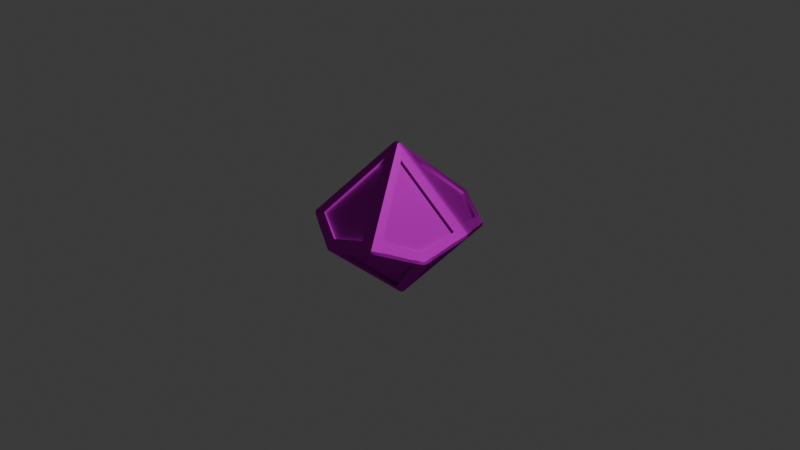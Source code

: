 # Source: D10.blend  (saved by Blender 4.2.66; exported with 4.5.12 LTS)
import bpy
from mathutils import Matrix  # noqa: F401  (used for matrix-valued properties, if any)

bpy.ops.wm.read_factory_settings(use_empty=True)
scene = bpy.context.scene
scene.name = 'Scene'

# ---- collections
col_collection = bpy.data.collections.new('Collection'); scene.collection.children.link(col_collection)

# ---- images (referenced by path relative to the original .blend; pixels are not part of the script)
import os
ASSET_DIR = os.environ.get("B2B_ASSET_DIR", "")  # directory of the original .blend (textures are referenced by path, not embedded)
HERE = os.path.dirname(os.path.abspath(__file__))  # packed textures are extracted next to this script under _unpacked/

def load_image(name, relpath, width, height, colorspace="sRGB"):
    """Load a texture the original file referenced (path relative to the .blend, or extracted next to this script)."""
    p = next((c for c in (os.path.join(HERE, relpath), os.path.join(ASSET_DIR, relpath)) if relpath and os.path.exists(c)), "")
    if p:
        img = bpy.data.images.load(p, check_existing=True)
        img.name = name
    else:  # same state as the original file: an image datablock whose file is absent (Cycles renders it pink)
        img = bpy.data.images.new(name, width, height)
        img.source = "FILE"
        img.filepath = "//" + (relpath or name)
    img.colorspace_settings.name = colorspace
    return img
img_d10_normal_opengl_png = load_image('d10_Normal_OpenGL.png', 'd10_Normal_OpenGL.png', 1024, 1024, 'sRGB')
img_d10_base_color_png = load_image('d10_Base_color.png', 'd10_Base_color.png', 1024, 1024, 'sRGB')

# ---- materials (node trees are filled in below, after node groups)
mat_material_001 = bpy.data.materials.new('Material.001')

# ---- material node trees
mat_material_001.use_nodes = True; mat_material_001.node_tree.nodes.clear()
_N = mat_material_001.node_tree.nodes; _L = mat_material_001.node_tree.links
n0 = _N.new('ShaderNodeBsdfPrincipled'); n0.name = 'Principled BSDF'; n0.location = (10, 300)
n0.inputs[13].default_value = 0.0
n1 = _N.new('ShaderNodeOutputMaterial'); n1.name = 'Material Output'; n1.location = (300, 300)
n2 = _N.new('ShaderNodeNormalMap'); n2.name = 'Normal Map'; n2.location = (-292, 80)
n3 = _N.new('ShaderNodeTexImage'); n3.name = 'Image Texture.001'; n3.location = (-632, 49)
n3.image = img_d10_normal_opengl_png
n4 = _N.new('ShaderNodeTexImage'); n4.name = 'Image Texture'; n4.location = (-600, 431)
n4.image = img_d10_base_color_png
_L.new(n0.outputs[0], n1.inputs[0])
_L.new(n3.outputs[0], n2.inputs[1])
_L.new(n2.outputs[0], n0.inputs[5])
_L.new(n4.outputs[0], n0.inputs[0])
n1.is_active_output = True

# ---- world
world_world = bpy.data.worlds.new('World'); scene.world = world_world
world_world.use_nodes = True; world_world.node_tree.nodes.clear()
_N = world_world.node_tree.nodes; _L = world_world.node_tree.links
n0 = _N.new('ShaderNodeOutputWorld'); n0.name = 'World Output'; n0.location = (300, 300)
n1 = _N.new('ShaderNodeBackground'); n1.name = 'Background'; n1.location = (10, 300)
n1.inputs[0].default_value = (0.05088, 0.05088, 0.05088, 1.0)
_L.new(n1.outputs[0], n0.inputs[0])
n0.is_active_output = True
world_world.color = (0.05088, 0.05088, 0.05088)
world_world.sun_shadow_jitter_overblur = 0.0

# ---- cameras
cam_camera = bpy.data.cameras.new('Camera')
cam_camera.clip_end = 100.0
cam_camera.ortho_scale = 7.314

# ---- lights
light_light = bpy.data.lights.new('Light', 'POINT')
light_light.energy = 1000.0
light_light.shadow_soft_size = 0.1

# ---- meshes
me_mesh_005 = bpy.data.meshes.new('Mesh.005')
me_mesh_005.from_pydata([(0.2164, 0.4941, 0.5407), (-0.2178, 0.6695, -0.191), (-0.4711, 0.287, 0.5304), (-0.1127, 0.3457, 0.6799), (-0.7195, -0.1852, -0.1749), (-0.3343, 0.5848, -0.2799), (-0.6067, 0.188, 0.4266), (-0.7362, -0.1074, 0.2037), (-0.2617, 0.5305, -0.4228), (-0.02478, -0.2479, -0.7216), (-0.3492, -0.3925, -0.5644), (-0.6341, -0.2483, -0.342), (-0.1007, 0.5828, -0.4228), (0.6579, 0.1729, -0.3446), (0.5125, -0.1124, -0.5644), (0.1648, -0.1874, -0.7193), (0.6912, 0.2723, -0.1747), (-0.07324, 0.6675, -0.2789), (0.3847, 0.4918, 0.4359), (0.6597, 0.3406, 0.2063), (0.2619, -0.5371, 0.4243), (0.01537, 0.2412, 0.7254), (0.3536, 0.3907, 0.5644), (0.6478, 0.252, 0.3393), (0.3328, -0.5887, 0.2823), (0.722, 0.1947, 0.1841), (0.7363, 0.1113, -0.2061), (0.6033, -0.1782, -0.448), (0.1154, -0.3423, -0.6825), (0.4787, -0.2683, -0.5448), (0.218, -0.6721, 0.1946), (-0.2263, -0.4997, -0.5334), (0.07601, -0.6722, 0.2823), (-0.6911, -0.2739, 0.1863), (-0.6593, -0.3442, -0.2044), (-0.3772, -0.4992, -0.4399), (0.103, -0.5882, 0.4241), (-0.662, -0.1797, 0.3374), (-0.5159, 0.1208, 0.56), (-0.1569, 0.188, 0.7251), (0.6456, 0.3132, 0.2091), (0.6771, 0.2448, -0.1719), (-0.08733, 0.64, -0.2761), (0.3706, 0.4643, 0.4387), (0.2092, -0.6447, 0.206), (-0.2351, -0.4722, -0.522), (0.1065, -0.3149, -0.6711), (0.4699, -0.2408, -0.5334), (-0.1042, 0.3181, 0.6687), (0.2249, 0.4665, 0.5294), (-0.2094, 0.6419, -0.2022), (-0.4626, 0.2594, 0.5191), (-0.3067, 0.5712, -0.2766), (-0.5791, 0.1744, 0.4299), (-0.6919, -0.1989, -0.1716), (-0.7086, -0.1211, 0.207), (-0.2455, 0.525, -0.3969), (-0.618, -0.2537, -0.3161), (-0.008662, -0.2534, -0.6957), (-0.333, -0.398, -0.5385), (0.5028, -0.1263, -0.5384), (0.6482, 0.1591, -0.3186), (0.1552, -0.2012, -0.6933), (-0.1104, 0.569, -0.3968), (0.2459, -0.5316, 0.3983), (-0.0005794, 0.2467, 0.6994), (0.6319, 0.2575, 0.3134), (0.3376, 0.3962, 0.5384), (0.3053, -0.5749, 0.2794), (0.6945, 0.2085, 0.1812), (0.5757, -0.1643, -0.451), (0.7087, 0.1251, -0.2091), (-0.6452, -0.3167, -0.2072), (-0.677, -0.2464, 0.1834), (-0.3631, -0.4718, -0.4428), (0.09011, -0.6447, 0.2795), (-0.506, 0.1345, 0.5341), (-0.1469, 0.2017, 0.6992), (-0.6521, -0.166, 0.3114), (0.1129, -0.5746, 0.3981), (0.1036, -0.32, -0.7767), (0.07702, -0.297, -0.7869), (0.1116, -0.2857, -0.7869), (0.05076, -0.2155, -0.7553), (0.08481, -0.2046, -0.7549), (-0.247, 0.7013, -0.399), (-0.2622, 0.713, -0.3688), (-0.2379, 0.7305, -0.3498), (-0.2073, 0.7303, -0.3687), (-0.213, 0.7123, -0.399), (-0.1305, 0.669, -0.3893), (-0.1247, 0.6869, -0.3589), (-0.7415, -0.32, -0.2543), (-0.7542, -0.2857, -0.2518), (-0.7388, -0.297, -0.2827), (-0.714, -0.2042, -0.2615), (-0.6986, -0.2156, -0.2917), (-0.1895, 0.7121, -0.2719), (-0.159, 0.7118, -0.2906), (-0.5884, 0.1985, 0.5811), (-0.5806, 0.233, 0.5725), (-0.6056, 0.2149, 0.5534), (-0.5524, 0.2736, 0.4965), (-0.577, 0.2557, 0.4777), (0.5989, -0.1974, -0.5621), (0.5734, -0.2158, -0.581), (0.5806, -0.1803, -0.5889), (0.5748, -0.2345, -0.4959), (0.5503, -0.2522, -0.515), (0.2627, -0.7161, 0.3706), (0.2475, -0.7051, 0.401), (0.2135, -0.7161, 0.401), (0.2077, -0.734, 0.3706), (0.2381, -0.734, 0.3518), (0.19, -0.7155, 0.274), (0.1596, -0.7155, 0.2928), (-0.4972, 0.2139, 0.6204), (-0.4981, 0.2476, 0.6084), (0.1255, -0.6908, 0.3609), (0.1313, -0.6728, 0.3913), (0.7392, 0.2935, 0.2846), (0.7545, 0.2817, 0.2534), (0.742, 0.3165, 0.2562), (0.7045, 0.2227, 0.2927), (0.7192, 0.2114, 0.2621), (0.2204, -0.6218, 0.4334), (0.1864, -0.6328, 0.4334), (-0.1115, 0.2836, 0.7886), (-0.07634, 0.2939, 0.7887), (-0.1032, 0.3177, 0.7792), (-0.02839, 0.3505, 0.7452), (-0.009509, 0.3233, 0.7589), (0.7472, 0.2993, 0.1694), (0.7598, 0.2664, 0.1758), (0.5004, -0.1976, -0.6226), (0.5024, -0.2316, -0.6119), (-0.3382, -0.5119, -0.5812), (-0.3691, -0.5119, -0.5615), (-0.3643, -0.4874, -0.5889), (-0.4279, -0.454, -0.5369), (-0.4261, -0.4826, -0.5155), (-0.7716, -0.1964, 0.2842), (-0.7882, -0.1801, 0.2559), (-0.7774, -0.2155, 0.2532), (-0.7569, -0.1124, 0.3056), (-0.7443, -0.136, 0.3293), (0.3381, 0.5084, 0.5828), (0.3648, 0.4839, 0.5908), (0.3696, 0.5084, 0.5634), (0.4362, 0.4464, 0.5322), (0.4343, 0.4751, 0.5109), (-0.7478, -0.3004, -0.1568), (-0.7608, -0.2678, -0.1637), (0.01923, -0.357, -0.7386), (0.0003432, -0.3304, -0.7533), (0.7873, 0.1768, -0.2544), (0.7716, 0.1939, -0.2827), (0.7775, 0.212, -0.2518), (0.751, 0.1047, -0.3128), (0.7391, 0.129, -0.3363), (-0.2665, 0.6891, -0.2729), (-0.2911, 0.6712, -0.2917), (0.04674, 0.3432, 0.7327), (0.01222, 0.3662, 0.7321), (0.2139, 0.4567, 0.6342), (0.2513, 0.4394, 0.6432), (0.2803, 0.4467, 0.6286), (0.2622, 0.4756, 0.6178), (0.2918, 0.5266, 0.507), (0.3222, 0.5262, 0.4881), (-0.4465, 0.2582, 0.627), (-0.4661, 0.2234, 0.636), (-0.2436, 0.2564, 0.7295), (-0.2274, 0.2945, 0.7291), (-0.1842, 0.3038, 0.7433), (-0.1846, 0.2709, 0.7573), (-0.7623, -0.2528, -0.1115), (-0.7546, -0.2917, -0.1248), (-0.7647, -0.2464, 0.1132), (-0.7815, -0.2107, 0.1257), (-0.7823, -0.1975, 0.1694), (-0.7729, -0.2314, 0.176), (-0.3036, 0.6292, -0.3591), (-0.2882, 0.6179, -0.3893), (-0.7173, -0.08794, 0.3673), (-0.7425, -0.07988, 0.3354), (-0.6553, 0.1065, 0.4675), (-0.6389, 0.0978, 0.504), (-0.6227, 0.1227, 0.5245), (-0.6373, 0.1463, 0.502), (-0.04675, -0.346, -0.7311), (-0.011, -0.3684, -0.7308), (-0.2136, -0.4595, -0.6319), (-0.2508, -0.4423, -0.6412), (-0.2894, -0.454, -0.6225), (-0.2713, -0.4827, -0.6113), (-0.2198, 0.6178, -0.4316), (-0.1858, 0.6288, -0.4316), (-0.4702, -0.4595, -0.4733), (-0.4619, -0.4423, -0.5107), (-0.6331, -0.346, -0.3679), (-0.6487, -0.3686, -0.3362), (-0.6696, -0.3571, -0.3125), (-0.6741, -0.3302, -0.3357), (0.7152, 0.09231, -0.3685), (0.7411, 0.08347, -0.3364), (0.6503, -0.09566, -0.4735), (0.6332, -0.08644, -0.5106), (0.6126, -0.116, -0.5369), (0.6283, -0.1401, -0.5157), (0.6912, 0.2364, -0.292), (0.6972, 0.2542, -0.2616), (0.4425, -0.2467, -0.6323), (0.4621, -0.2108, -0.6413), (0.2403, -0.2528, -0.7305), (0.225, -0.2919, -0.7303), (0.1936, -0.3005, -0.7384), (0.1931, -0.2677, -0.7526), (0.7617, 0.2493, 0.1133), (0.7547, 0.2884, 0.127), (0.7643, 0.2434, -0.1115), (0.7813, 0.2074, -0.1255), (0.7808, 0.1964, -0.1568), (0.7721, 0.2304, -0.1637), (0.4706, 0.456, 0.4752), (0.4623, 0.4388, 0.5126), (0.6339, 0.3426, 0.3702), (0.6491, 0.3651, 0.3383), (0.6781, 0.3496, 0.3081), (0.6826, 0.3231, 0.3317), (-0.05047, 0.2121, 0.7568), (-0.08463, 0.2015, 0.7568), (0.2885, -0.6218, 0.3913), (0.3037, -0.6329, 0.3609), (0.2907, -0.6729, 0.2928), (0.2661, -0.6908, 0.274), (-0.2914, -0.5297, -0.505), (-0.3218, -0.5297, -0.4862), (-0.6967, -0.2578, 0.2633), (-0.691, -0.2392, 0.2933)], [], [(40, 41, 42, 43), (44, 45, 46, 47), (48, 49, 50, 51), (53, 52, 54, 55), (57, 56, 58, 59), (61, 60, 62, 63), (65, 64, 66, 67), (69, 68, 70, 71), (73, 72, 74, 75), (77, 76, 78, 79), (19, 16, 41, 40), (16, 17, 42, 41), (17, 18, 43, 42), (18, 19, 40, 43), (30, 31, 45, 44), (31, 28, 46, 45), (28, 29, 47, 46), (29, 30, 44, 47), (3, 0, 49, 48), (0, 1, 50, 49), (1, 2, 51, 50), (2, 3, 48, 51), (6, 5, 52, 53), (5, 4, 54, 52), (4, 7, 55, 54), (7, 6, 53, 55), (11, 8, 56, 57), (8, 9, 58, 56), (9, 10, 59, 58), (10, 11, 57, 59), (13, 14, 60, 61), (14, 15, 62, 60), (15, 12, 63, 62), (12, 13, 61, 63), (21, 20, 64, 65), (20, 23, 66, 64), (23, 22, 67, 66), (22, 21, 65, 67), (25, 24, 68, 69), (24, 27, 70, 68), (27, 26, 71, 70), (26, 25, 69, 71), (33, 34, 72, 73), (34, 35, 74, 72), (35, 32, 75, 74), (32, 33, 73, 75), (39, 38, 76, 77), (38, 37, 78, 76), (37, 36, 79, 78), (36, 39, 77, 79), (80, 82, 217, 216), (81, 80, 153, 154), (82, 81, 83, 84), (84, 83, 196, 197), (85, 89, 197, 196), (86, 85, 183, 182), (87, 86, 161, 160), (88, 87, 97, 98), (89, 88, 91, 90), (90, 91, 211, 210), (92, 94, 203, 202), (93, 92, 151, 152), (94, 93, 95, 96), (96, 95, 182, 183), (98, 97, 168, 169), (99, 101, 189, 188), (100, 99, 116, 117), (101, 100, 102, 103), (103, 102, 160, 161), (104, 106, 208, 209), (105, 104, 107, 108), (106, 105, 135, 134), (108, 107, 234, 235), (109, 113, 235, 234), (110, 109, 233, 232), (111, 110, 125, 126), (112, 111, 119, 118), (113, 112, 115, 114), (114, 115, 237, 236), (117, 116, 171, 170), (118, 119, 239, 238), (120, 122, 228, 229), (121, 120, 123, 124), (122, 121, 133, 132), (124, 123, 232, 233), (126, 125, 230, 231), (127, 129, 174, 175), (128, 127, 231, 230), (129, 128, 131, 130), (130, 131, 162, 163), (132, 133, 218, 219), (134, 135, 212, 213), (136, 138, 194, 195), (137, 136, 236, 237), (138, 137, 140, 139), (139, 140, 198, 199), (141, 143, 238, 239), (142, 141, 145, 144), (143, 142, 180, 181), (144, 145, 184, 185), (146, 148, 169, 168), (147, 146, 167, 166), (148, 147, 149, 150), (150, 149, 225, 224), (152, 151, 177, 176), (154, 153, 191, 190), (155, 157, 223, 222), (156, 155, 158, 159), (157, 156, 210, 211), (159, 158, 205, 204), (163, 162, 165, 164), (164, 165, 166, 167), (170, 171, 172, 173), (173, 172, 175, 174), (176, 177, 178, 179), (179, 178, 181, 180), (185, 184, 187, 186), (186, 187, 188, 189), (190, 191, 192, 193), (193, 192, 195, 194), (199, 198, 201, 200), (200, 201, 202, 203), (204, 205, 206, 207), (207, 206, 209, 208), (213, 212, 215, 214), (214, 215, 216, 217), (219, 218, 221, 220), (220, 221, 222, 223), (224, 225, 226, 227), (227, 226, 229, 228), (12, 15, 84, 197), (183, 8, 11, 96), (103, 6, 189, 101), (32, 35, 237, 115), (124, 25, 133, 121), (36, 37, 239, 119), (125, 20, 21, 230), (173, 3, 2, 117, 170), (97, 1, 0, 168), (87, 160, 1, 97), (2, 1, 160, 102), (117, 2, 102, 100), (163, 3, 173, 174, 129, 130), (167, 0, 3, 163, 164), (168, 0, 167, 146), (86, 182, 5, 161), (161, 5, 6, 103), (4, 95, 93, 152), (7, 4, 152, 176, 179), (185, 7, 179, 180, 142, 144), (189, 6, 7, 185, 186), (5, 182, 95, 4), (196, 8, 183, 85), (96, 11, 203, 94), (81, 154, 9, 83), (10, 9, 154, 190, 193), (199, 10, 193, 194, 138, 139), (203, 11, 10, 199, 200), (83, 9, 8, 196), (90, 12, 197, 89), (82, 84, 15, 217), (159, 13, 210, 156), (207, 14, 13, 159, 204), (213, 14, 207, 208, 106, 134), (217, 15, 14, 213, 214), (210, 13, 12, 90), (227, 19, 18, 150, 224), (16, 211, 91, 17), (17, 91, 88, 98), (18, 17, 98, 169), (150, 18, 169, 148), (219, 19, 227, 228, 122, 132), (223, 16, 19, 219, 220), (157, 211, 16, 223), (110, 232, 20, 125), (230, 21, 131, 128), (23, 123, 120, 229), (22, 23, 229, 226, 225), (165, 22, 225, 149, 147, 166), (131, 21, 22, 165, 162), (20, 232, 123, 23), (234, 24, 233, 109), (233, 24, 25, 124), (104, 209, 27, 107), (26, 27, 209, 206, 205), (221, 26, 205, 158, 155, 222), (133, 25, 26, 221, 218), (107, 27, 24, 234), (235, 30, 29, 108), (31, 195, 192, 191, 28), (28, 191, 153, 80, 216, 215), (29, 28, 215, 212, 135), (108, 29, 135, 105), (114, 30, 235, 113), (236, 31, 30, 114), (136, 195, 31, 236), (118, 32, 115, 112), (137, 237, 35, 140), (181, 33, 238, 143), (177, 34, 33, 181, 178), (201, 34, 177, 151, 92, 202), (140, 35, 34, 201, 198), (238, 33, 32, 118), (126, 36, 119, 111), (141, 239, 37, 145), (175, 39, 231, 127), (171, 38, 39, 175, 172), (187, 38, 171, 116, 99, 188), (145, 37, 38, 187, 184), (231, 39, 36, 126), (80, 81, 82), (85, 86, 87, 88, 89), (92, 93, 94), (99, 100, 101), (104, 105, 106), (109, 110, 111, 112, 113), (120, 121, 122), (127, 128, 129), (136, 137, 138), (141, 142, 143), (146, 147, 148), (155, 156, 157)])
me_mesh_005.polygons.foreach_set('use_smooth', [True] * 222)
_k = set([(0, 1), (0, 3), (0, 49), (1, 2), (1, 50), (2, 3), (2, 51), (3, 48), (4, 5), (4, 7), (4, 54), (5, 6), (5, 52), (6, 7), (6, 53), (7, 55), (8, 9), (8, 11), (8, 56), (9, 10), (9, 58), (10, 11), (10, 59), (11, 57), (12, 13), (12, 15), (12, 63), (13, 14), (13, 61), (14, 15), (14, 60), (15, 62), (16, 17), (16, 19), (16, 41), (17, 18), (17, 42), (18, 19), (18, 43), (19, 40), (20, 21), (20, 23), (20, 64), (21, 22), (21, 65), (22, 23), (22, 67), (23, 66), (24, 25), (24, 27), (24, 68), (25, 26), (25, 69), (26, 27), (26, 71), (27, 70), (28, 29), (28, 31), (28, 46), (29, 30), (29, 47), (30, 31), (30, 44), (31, 45), (32, 33), (32, 35), (32, 75), (33, 34), (33, 73), (34, 35), (34, 72), (35, 74), (36, 37), (36, 39), (36, 79), (37, 38), (37, 78), (38, 39), (38, 76), (39, 77), (40, 41), (40, 43), (41, 42), (42, 43), (44, 45), (44, 47), (45, 46), (46, 47), (48, 49), (48, 51), (49, 50), (50, 51), (52, 53), (52, 54), (53, 55), (54, 55), (56, 57), (56, 58), (57, 59), (58, 59), (60, 61), (60, 62), (61, 63), (62, 63), (64, 65), (64, 66), (65, 67), (66, 67), (68, 69), (68, 70), (69, 71), (70, 71), (72, 73), (72, 74), (73, 75), (74, 75), (76, 77), (76, 78), (77, 79), (78, 79), (80, 153), (80, 216), (81, 82), (81, 154), (82, 217), (85, 86), (85, 89), (86, 87), (87, 88), (88, 89), (92, 151), (92, 202), (93, 94), (93, 152), (94, 203), (99, 116), (99, 188), (100, 101), (100, 117), (101, 189), (104, 105), (104, 209), (105, 135), (106, 134), (106, 208), (109, 110), (109, 113), (110, 111), (111, 112), (112, 113), (116, 171), (117, 170), (120, 121), (120, 229), (121, 133), (122, 132), (122, 228), (127, 128), (127, 175), (128, 131), (129, 130), (129, 174), (130, 163), (131, 162), (132, 219), (133, 218), (134, 213), (135, 212), (136, 137), (136, 195), (137, 140), (138, 139), (138, 194), (139, 199), (140, 198), (141, 143), (141, 145), (142, 144), (142, 180), (143, 181), (144, 185), (145, 184), (146, 148), (146, 167), (147, 149), (147, 166), (148, 150), (149, 225), (150, 224), (151, 177), (152, 176), (153, 191), (154, 190), (155, 158), (155, 222), (156, 157), (156, 159), (157, 223), (158, 205), (159, 204), (162, 165), (163, 164), (164, 167), (165, 166), (170, 173), (171, 172), (172, 175), (173, 174), (176, 179), (177, 178), (178, 181), (179, 180), (184, 187), (185, 186), (186, 189), (187, 188), (190, 193), (191, 192), (192, 195), (193, 194), (198, 201), (199, 200), (200, 203), (201, 202), (204, 207), (205, 206), (206, 209), (207, 208), (212, 215), (213, 214), (214, 217), (215, 216), (218, 221), (219, 220), (220, 223), (221, 222), (224, 227), (225, 226), (226, 229), (227, 228)])
me_mesh_005.attributes.new('sharp_edge', 'BOOLEAN', 'EDGE').data.foreach_set('value', [ (min(e.vertices), max(e.vertices)) in _k for e in me_mesh_005.edges])
_uv = me_mesh_005.uv_layers.new(name='map1')
_uv.uv.foreach_set('vector', [0.9119, 0.3347, 0.9991, 0.3319, 0.999, 0.5265, 0.8524, 0.3985, 0.7946, 0.3887, 0.9444, 0.514, 0.8832, 0.5811, 0.7945, 0.5867, 0.9957, 0.6741, 0.9325, 0.7337, 0.805, 0.5861, 0.997, 0.586, 0.997, 0.9819, 0.805, 0.9819, 0.9323, 0.8345, 0.9957, 0.8939, 0.9997, 0.1467, 0.805, 0.1467, 0.9329, 1.252e-06, 0.9968, 0.05938, 0.0, 0.3605, 0.08716, 0.3631, 0.1465, 0.4268, 4.651e-07, 0.5549, 0.1947, 2.01e-05, 0.39, 0.000111, 0.2627, 0.1519, 0.1985, 0.09049, 0.8974, 0.8722, 0.6998, 0.8716, 0.8274, 0.7207, 0.8923, 0.7827, 0.4946, 0.997, 0.4983, 0.9077, 0.5644, 0.8473, 0.6899, 0.997, 0.06951, 0.9982, 0.002091, 0.9386, 0.0, 0.8484, 0.1957, 0.8484, 0.6316, 0.5957, 0.6953, 0.6729, 0.6884, 0.671, 0.6285, 0.6021, 0.6953, 0.6729, 0.5317, 0.8025, 0.5347, 0.7964, 0.6884, 0.671, 0.5317, 0.8025, 0.5314, 0.5938, 0.5371, 0.598, 0.5347, 0.7964, 0.5314, 0.5938, 0.6316, 0.5957, 0.6285, 0.6021, 0.5371, 0.598, 0.003125, 0.577, 0.00563, 0.7756, 0.0, 0.7796, 1.436e-05, 0.5707, 0.00563, 0.7756, 0.1011, 0.7692, 0.1043, 0.7757, 0.0, 0.7796, 0.1011, 0.7692, 0.1625, 0.6994, 0.1691, 0.6973, 0.1043, 0.7757, 0.1625, 0.6994, 0.003125, 0.577, 1.436e-05, 0.5707, 0.1691, 0.6973, 0.603, 0.8761, 0.6938, 0.8815, 0.6995, 0.8854, 0.5998, 0.8827, 0.6938, 0.8815, 0.6963, 0.6837, 0.6995, 0.6774, 0.6995, 0.8854, 0.6963, 0.6837, 0.5432, 0.8047, 0.5367, 0.8026, 0.6995, 0.6774, 0.5432, 0.8047, 0.603, 0.8761, 0.5998, 0.8827, 0.5367, 0.8026, 0.7583, 0.1624, 0.6314, 6.439e-05, 0.6375, 0.003059, 0.7602, 0.1555, 0.6314, 6.439e-05, 0.84, 2.011e-05, 0.8358, 0.00575, 0.6375, 0.003059, 0.84, 2.011e-05, 0.8376, 0.09956, 0.8313, 0.09642, 0.8358, 0.00575, 0.8376, 0.09956, 0.7583, 0.1624, 0.7602, 0.1555, 0.8313, 0.09642, 0.8636, 0.6884, 0.6998, 0.8178, 0.7028, 0.8116, 0.8568, 0.6865, 0.6998, 0.8178, 0.6998, 0.6091, 0.7055, 0.6133, 0.7028, 0.8116, 0.6998, 0.6091, 0.7999, 0.611, 0.7968, 0.6174, 0.7055, 0.6133, 0.7999, 0.611, 0.8636, 0.6884, 0.8568, 0.6865, 0.7968, 0.6174, 0.1293, 0.8464, 0.1311, 0.7463, 0.1375, 0.7494, 0.1335, 0.8407, 0.1311, 0.7463, 0.2082, 0.6828, 0.2064, 0.6896, 0.1375, 0.7494, 0.2082, 0.6828, 0.3378, 0.8464, 0.3316, 0.8434, 0.2064, 0.6896, 0.3378, 0.8464, 0.1293, 0.8464, 0.1335, 0.8407, 0.3316, 0.8434, 0.8562, 0.383, 0.8585, 0.1927, 0.8618, 0.1865, 0.8618, 0.3871, 0.8585, 0.1927, 0.7011, 0.3043, 0.6945, 0.302, 0.8618, 0.1865, 0.7011, 0.3043, 0.7571, 0.3834, 0.7538, 0.3898, 0.6945, 0.302, 0.7571, 0.3834, 0.8562, 0.383, 0.8618, 0.3871, 0.7538, 0.3898, 0.5469, 0.1646, 0.7391, 0.1585, 0.7455, 0.1614, 0.5431, 0.1704, 0.7391, 0.1585, 0.621, 0.006631, 0.623, 9.954e-06, 0.7455, 0.1614, 0.621, 0.006631, 0.5433, 0.06666, 0.5367, 0.06357, 0.623, 9.954e-06, 0.5433, 0.06666, 0.5469, 0.1646, 0.5431, 0.1704, 0.5367, 0.06357, 0.5175, 0.8792, 0.5179, 0.7815, 0.5243, 0.7781, 0.5216, 0.8848, 0.5179, 0.7815, 0.4371, 0.7262, 0.4348, 0.7197, 0.5243, 0.7781, 0.4371, 0.7262, 0.3272, 0.8817, 0.321, 0.885, 0.4348, 0.7197, 0.3272, 0.8817, 0.5175, 0.8792, 0.5216, 0.8848, 0.321, 0.885, 0.6663, 0.3353, 0.5854, 0.2717, 0.5917, 0.2685, 0.6643, 0.3284, 0.5854, 0.2717, 0.584, 0.1686, 0.5883, 0.1743, 0.5917, 0.2685, 0.584, 0.1686, 0.7937, 0.1686, 0.7876, 0.1716, 0.5883, 0.1743, 0.7937, 0.1686, 0.6663, 0.3353, 0.6643, 0.3284, 0.7876, 0.1716, 0.4302, 0.5072, 0.4237, 0.5122, 0.4074, 0.5, 0.4124, 0.4937, 0.4295, 0.5176, 0.4321, 0.5099, 0.4498, 0.524, 0.4448, 0.5305, 0.4237, 0.5122, 0.4295, 0.5176, 0.4168, 0.5331, 0.4106, 0.528, 0.4106, 0.528, 0.4168, 0.5331, 0.2841, 0.6954, 0.2779, 0.6903, 0.2708, 0.7116, 0.2645, 0.7065, 0.2779, 0.6903, 0.2841, 0.6954, 0.5246, 0.5706, 0.5167, 0.5715, 0.5141, 0.5506, 0.5221, 0.5496, 0.5307, 0.5754, 0.5246, 0.5706, 0.5391, 0.5557, 0.5449, 0.5613, 0.5288, 0.5831, 0.5307, 0.5754, 0.551, 0.5784, 0.5496, 0.5864, 0.2645, 0.7065, 0.2567, 0.7082, 0.2524, 0.6875, 0.2603, 0.6859, 0.2603, 0.6859, 0.2524, 0.6875, 0.2108, 0.4821, 0.2187, 0.4806, 0.5303, 0.7136, 0.5223, 0.7117, 0.5214, 0.6915, 0.5294, 0.6913, 0.4973, 0.3208, 0.4939, 0.3134, 0.5164, 0.3113, 0.5172, 0.3193, 0.4893, 0.3208, 0.4973, 0.3208, 0.4991, 0.341, 0.4909, 0.3415, 0.5018, 0.7117, 0.5018, 0.7198, 0.2918, 0.7197, 0.2918, 0.7117, 0.5502, 0.5864, 0.551, 0.5784, 0.7597, 0.6008, 0.7588, 0.6088, 0.7061, 0.3921, 0.6988, 0.3955, 0.6845, 0.381, 0.6905, 0.3754, 0.7049, 0.4008, 0.7091, 0.3938, 0.7248, 0.41, 0.7191, 0.4155, 0.6988, 0.3955, 0.7049, 0.4008, 0.6905, 0.4153, 0.6848, 0.4096, 0.6848, 0.4096, 0.6905, 0.4153, 0.5449, 0.5613, 0.5391, 0.5557, 0.3271, 0.436, 0.3296, 0.4436, 0.3103, 0.4461, 0.3093, 0.4381, 0.5151, 0.2159, 0.5136, 0.2241, 0.4961, 0.2205, 0.4977, 0.2126, 0.3296, 0.4436, 0.3355, 0.438, 0.3502, 0.4482, 0.3456, 0.4548, 0.4977, 0.2126, 0.4961, 0.2205, 0.2899, 0.1778, 0.2911, 0.1699, 0.2707, 0.1749, 0.2698, 0.167, 0.2911, 0.1699, 0.2899, 0.1778, 0.2646, 0.1786, 0.2707, 0.1749, 0.28, 0.1921, 0.273, 0.1958, 0.2588, 0.1746, 0.2646, 0.1786, 0.2557, 0.1955, 0.2488, 0.1917, 0.26, 0.1672, 0.2588, 0.1746, 0.2393, 0.177, 0.2384, 0.1691, 0.2698, 0.167, 0.2643, 0.1612, 0.2801, 0.147, 0.2858, 0.1528, 0.2497, 0.1463, 0.2443, 0.1523, 0.08854, 0.01351, 0.09392, 0.007544, 0.7191, 0.4155, 0.7248, 0.4101, 0.7299, 0.4164, 0.7272, 0.4252, 0.2384, 0.1691, 0.2393, 0.177, 0.03471, 0.2125, 0.03346, 0.2045, 0.08569, 0.4884, 0.09362, 0.4905, 0.08356, 0.5077, 0.07658, 0.5037, 0.3784, 0.3961, 0.3713, 0.4002, 0.3634, 0.3842, 0.3708, 0.3805, 0.3791, 0.4043, 0.3784, 0.3961, 0.3945, 0.3882, 0.3977, 0.3957, 0.3708, 0.3805, 0.3634, 0.3842, 0.273, 0.1958, 0.28, 0.1921, 0.2488, 0.1917, 0.2557, 0.1955, 0.1604, 0.3786, 0.153, 0.3749, 0.7909, 0.4803, 0.786, 0.4866, 0.7727, 0.472, 0.7787, 0.4668, 0.151, 0.3969, 0.1434, 0.3932, 0.153, 0.3749, 0.1604, 0.3786, 0.786, 0.4866, 0.7939, 0.4885, 0.7934, 0.5063, 0.7854, 0.5061, 0.7854, 0.5061, 0.7934, 0.5063, 0.7939, 0.521, 0.7859, 0.5163, 0.113, 0.4858, 0.111, 0.478, 0.1248, 0.4732, 0.1223, 0.4823, 0.3456, 0.4548, 0.3502, 0.4482, 0.3627, 0.4557, 0.3542, 0.4597, 0.5201, 0.5885, 0.5159, 0.5953, 0.5017, 0.582, 0.5072, 0.5762, 0.4562, 1.284e-05, 0.4616, 0.006228, 0.4459, 0.0194, 0.4407, 0.01327, 0.5159, 0.5953, 0.5239, 0.5963, 0.5253, 0.6141, 0.5173, 0.6148, 0.5173, 0.6148, 0.5253, 0.6141, 0.5275, 0.6286, 0.5189, 0.6246, 0.01447, 0.2161, 0.01317, 0.2078, 0.03346, 0.2045, 0.03471, 0.2125, 0.6132, 0.3143, 0.6195, 0.3094, 0.633, 0.3215, 0.6278, 0.3276, 0.6113, 0.3064, 0.6132, 0.3143, 0.5937, 0.3149, 0.5934, 0.3069, 0.6278, 0.3276, 0.633, 0.3215, 0.6448, 0.3308, 0.636, 0.3339, 0.7798, 0.6024, 0.7797, 0.6106, 0.7592, 0.609, 0.7597, 0.6008, 0.7872, 0.6059, 0.7798, 0.6024, 0.7812, 0.5826, 0.7893, 0.5834, 0.03439, 0.5911, 0.02631, 0.5891, 0.03746, 0.5697, 0.04447, 0.5737, 0.04447, 0.5737, 0.03752, 0.5698, 0.04203, 0.5638, 0.05146, 0.5636, 0.5172, 0.3193, 0.5164, 0.3113, 0.524, 0.3117, 0.5294, 0.3195, 0.4448, 0.5305, 0.45, 0.5244, 0.4549, 0.53, 0.4533, 0.5394, 0.2074, 0.4538, 0.2069, 0.462, 0.1872, 0.4668, 0.1856, 0.4589, 0.2148, 0.4609, 0.2105, 0.454, 0.2326, 0.4492, 0.2345, 0.4572, 0.2069, 0.462, 0.2148, 0.4609, 0.2187, 0.4806, 0.2108, 0.4821, 0.2345, 0.4572, 0.2331, 0.4494, 0.2406, 0.4491, 0.2467, 0.4564, 0.7859, 0.5163, 0.7936, 0.5214, 0.7888, 0.5759, 0.781, 0.5705, 0.781, 0.5705, 0.7888, 0.5759, 0.7893, 0.5834, 0.7812, 0.5826, 0.7272, 0.4252, 0.7299, 0.4164, 0.7688, 0.4549, 0.7663, 0.4638, 0.7663, 0.4638, 0.7694, 0.4551, 0.7787, 0.4668, 0.7727, 0.472, 0.5294, 0.3195, 0.524, 0.3117, 0.5784, 0.3068, 0.5835, 0.3145, 0.5835, 0.3145, 0.5788, 0.3065, 0.5934, 0.3069, 0.5937, 0.3149, 0.636, 0.3339, 0.645, 0.3314, 0.6836, 0.3702, 0.6748, 0.373, 0.6748, 0.373, 0.6836, 0.3702, 0.69, 0.3752, 0.6845, 0.381, 0.4533, 0.5394, 0.4549, 0.53, 0.4967, 0.5653, 0.4951, 0.5745, 0.4951, 0.5745, 0.4973, 0.5654, 0.5072, 0.5762, 0.5017, 0.582, 0.5189, 0.6246, 0.5272, 0.6292, 0.5281, 0.6838, 0.5198, 0.6793, 0.5198, 0.6793, 0.5281, 0.6838, 0.5293, 0.6912, 0.5214, 0.6915, 0.2467, 0.4564, 0.2406, 0.4491, 0.2943, 0.4393, 0.3004, 0.4464, 0.3004, 0.4464, 0.2947, 0.4389, 0.3093, 0.4381, 0.3103, 0.4461, 0.3542, 0.4597, 0.3629, 0.4562, 0.4058, 0.4899, 0.3971, 0.4935, 0.3971, 0.4935, 0.4058, 0.4899, 0.4123, 0.4937, 0.4074, 0.5, 0.1223, 0.4823, 0.1252, 0.4733, 0.1785, 0.4617, 0.1756, 0.4707, 0.1756, 0.4707, 0.1785, 0.4617, 0.1855, 0.459, 0.1872, 0.4668, 0.05146, 0.5636, 0.04203, 0.5638, 0.06819, 0.5159, 0.07758, 0.5157, 0.07758, 0.5157, 0.06818, 0.5156, 0.07658, 0.5037, 0.08356, 0.5077, 0.2739, 0.6688, 0.3946, 0.516, 0.4106, 0.528, 0.2779, 0.6903, 0.2918, 0.7117, 0.3059, 0.695, 0.5009, 0.692, 0.5018, 0.7117, 0.6848, 0.4096, 0.6702, 0.3958, 0.6845, 0.381, 0.6988, 0.3955, 0.223, 0.1553, 0.07746, 0.02719, 0.08854, 0.01351, 0.2443, 0.1523, 0.3708, 0.3805, 0.3867, 0.3716, 0.3945, 0.3882, 0.3784, 0.3961, 0.2286, 0.1955, 0.03838, 0.2302, 0.03471, 0.2125, 0.2393, 0.177, 0.2557, 0.1955, 0.264, 0.2146, 0.1768, 0.3861, 0.1604, 0.3786, 0.7663, 0.4638, 0.7646, 0.4941, 0.7043, 0.4298, 0.7191, 0.4155, 0.7272, 0.4252, 0.551, 0.5784, 0.5665, 0.5634, 0.7608, 0.5809, 0.7597, 0.6008, 0.5307, 0.5754, 0.5449, 0.5613, 0.5665, 0.5634, 0.551, 0.5784, 0.7043, 0.4298, 0.5665, 0.5634, 0.5449, 0.5613, 0.6905, 0.4153, 0.7191, 0.4155, 0.7043, 0.4298, 0.6905, 0.4153, 0.7049, 0.4008, 0.7859, 0.5163, 0.7646, 0.4941, 0.7663, 0.4638, 0.7727, 0.472, 0.786, 0.4866, 0.7854, 0.5061, 0.7812, 0.5826, 0.7608, 0.5809, 0.7646, 0.4941, 0.7859, 0.5163, 0.781, 0.5705, 0.7597, 0.6008, 0.7608, 0.5809, 0.7812, 0.5826, 0.7798, 0.6024, 0.5246, 0.5706, 0.5221, 0.5496, 0.537, 0.534, 0.5391, 0.5557, 0.5391, 0.5557, 0.537, 0.534, 0.6702, 0.3958, 0.6848, 0.4096, 0.5191, 0.3401, 0.4991, 0.341, 0.4973, 0.3208, 0.5172, 0.3193, 0.6058, 0.3357, 0.5191, 0.3401, 0.5172, 0.3193, 0.5294, 0.3195, 0.5835, 0.3145, 0.636, 0.3339, 0.6058, 0.3357, 0.5835, 0.3145, 0.5937, 0.3149, 0.6132, 0.3143, 0.6278, 0.3276, 0.6845, 0.381, 0.6702, 0.3958, 0.6058, 0.3357, 0.636, 0.3339, 0.6748, 0.373, 0.537, 0.534, 0.5221, 0.5496, 0.4991, 0.341, 0.5191, 0.3401, 0.2841, 0.6954, 0.3059, 0.695, 0.2918, 0.7117, 0.2708, 0.7116, 0.5018, 0.7117, 0.5009, 0.692, 0.5214, 0.6915, 0.5223, 0.7117, 0.4295, 0.5176, 0.4448, 0.5305, 0.4316, 0.5464, 0.4168, 0.5331, 0.4963, 0.6047, 0.4316, 0.5464, 0.4448, 0.5305, 0.4533, 0.5394, 0.4951, 0.5745, 0.5189, 0.6246, 0.4963, 0.6047, 0.4951, 0.5745, 0.5017, 0.582, 0.5159, 0.5953, 0.5173, 0.6148, 0.5214, 0.6915, 0.5009, 0.692, 0.4963, 0.6047, 0.5189, 0.6246, 0.5198, 0.6793, 0.4168, 0.5331, 0.4316, 0.5464, 0.3059, 0.695, 0.2841, 0.6954, 0.2603, 0.6859, 0.2739, 0.6688, 0.2779, 0.6903, 0.2645, 0.7065, 0.4237, 0.5122, 0.4106, 0.528, 0.3946, 0.516, 0.4074, 0.5, 0.2345, 0.4572, 0.2384, 0.4777, 0.2187, 0.4806, 0.2148, 0.4609, 0.3004, 0.4464, 0.3244, 0.4647, 0.2384, 0.4777, 0.2345, 0.4572, 0.2467, 0.4564, 0.3542, 0.4597, 0.3244, 0.4647, 0.3004, 0.4464, 0.3103, 0.4461, 0.3296, 0.4436, 0.3456, 0.4548, 0.4074, 0.5, 0.3946, 0.516, 0.3244, 0.4647, 0.3542, 0.4597, 0.3971, 0.4935, 0.2187, 0.4806, 0.2384, 0.4777, 0.2739, 0.6688, 0.2603, 0.6859, 0.07758, 0.5157, 0.1069, 0.5083, 0.06244, 0.5835, 0.04447, 0.5737, 0.05146, 0.5636, 0.1914, 0.4869, 0.2108, 0.4821, 0.2524, 0.6875, 0.2333, 0.677, 0.2333, 0.677, 0.2524, 0.6875, 0.2567, 0.7082, 0.238, 0.6984, 0.06244, 0.5835, 0.2333, 0.677, 0.238, 0.6984, 0.05236, 0.6006, 0.04447, 0.5737, 0.06244, 0.5835, 0.05236, 0.6006, 0.03439, 0.5911, 0.1223, 0.4823, 0.1069, 0.5083, 0.07758, 0.5157, 0.08356, 0.5077, 0.09362, 0.4905, 0.113, 0.4858, 0.1872, 0.4668, 0.1914, 0.4869, 0.1069, 0.5083, 0.1223, 0.4823, 0.1756, 0.4707, 0.2069, 0.462, 0.2108, 0.4821, 0.1914, 0.4869, 0.1872, 0.4668, 0.2646, 0.1786, 0.273, 0.1958, 0.264, 0.2146, 0.2557, 0.1955, 0.1604, 0.3786, 0.1768, 0.3861, 0.1675, 0.4045, 0.151, 0.3969, 0.3467, 0.3913, 0.3634, 0.3842, 0.3713, 0.4002, 0.3544, 0.4074, 0.2617, 0.4232, 0.3467, 0.3913, 0.3544, 0.4074, 0.3401, 0.4121, 0.289, 0.4346, 0.2321, 0.4338, 0.2617, 0.4232, 0.289, 0.4346, 0.2815, 0.4364, 0.2603, 0.445, 0.2395, 0.4358, 0.1675, 0.4045, 0.1768, 0.3861, 0.2617, 0.4232, 0.2321, 0.4338, 0.1816, 0.4097, 0.264, 0.2146, 0.273, 0.1958, 0.3634, 0.3842, 0.3467, 0.3913, 0.2899, 0.1778, 0.3001, 0.1965, 0.28, 0.1921, 0.2707, 0.1749, 0.28, 0.1921, 0.3001, 0.1965, 0.3867, 0.3716, 0.3708, 0.3805, 0.5136, 0.2241, 0.5092, 0.2418, 0.4913, 0.238, 0.4961, 0.2205, 0.4649, 0.3252, 0.4913, 0.238, 0.5092, 0.2418, 0.5042, 0.2558, 0.491, 0.3098, 0.4562, 0.3543, 0.4649, 0.3252, 0.491, 0.3098, 0.4879, 0.3167, 0.4819, 0.3385, 0.4621, 0.3496, 0.3945, 0.3882, 0.3867, 0.3716, 0.4649, 0.3252, 0.4562, 0.3543, 0.407, 0.3799, 0.4961, 0.2205, 0.4913, 0.238, 0.3001, 0.1965, 0.2899, 0.1778, 0.2911, 0.1699, 0.3069, 0.1566, 0.5003, 0.1948, 0.4977, 0.2126, 0.4564, 0.03321, 0.4724, 0.02033, 0.4804, 0.0327, 0.5149, 0.07532, 0.5111, 0.1062, 0.5111, 0.1062, 0.5149, 0.07532, 0.5184, 0.08193, 0.532, 0.09975, 0.5286, 0.122, 0.5286, 0.1295, 0.5003, 0.1948, 0.5111, 0.1062, 0.5286, 0.1295, 0.519, 0.1835, 0.518, 0.1982, 0.4977, 0.2126, 0.5003, 0.1948, 0.518, 0.1982, 0.5151, 0.2159, 0.2858, 0.1528, 0.3069, 0.1566, 0.2911, 0.1699, 0.2698, 0.167, 0.4459, 0.0194, 0.4564, 0.03321, 0.3069, 0.1566, 0.2858, 0.1528, 0.4616, 0.006228, 0.4724, 0.02033, 0.4564, 0.03321, 0.4459, 0.0194, 0.2384, 0.1691, 0.223, 0.1553, 0.2443, 0.1523, 0.26, 0.1672, 0.07332, 1.412e-17, 0.08854, 0.01351, 0.07746, 0.02719, 0.062, 0.01367, 0.0109, 0.19, 0.03145, 0.1867, 0.03346, 0.2045, 0.01317, 0.2078, 0.002439, 0.1211, 0.0214, 0.09739, 0.03145, 0.1867, 0.0109, 0.19, 0.01021, 0.1753, 0.01803, 0.06728, 0.0214, 0.09739, 0.002439, 0.1211, 0.002682, 0.1135, 0.0, 0.09116, 0.01423, 0.07381, 0.062, 0.01367, 0.07746, 0.02719, 0.0214, 0.09739, 0.01803, 0.06728, 0.05363, 0.02574, 0.03346, 0.2045, 0.03145, 0.1867, 0.223, 0.1553, 0.2384, 0.1691, 0.2488, 0.1917, 0.2286, 0.1955, 0.2393, 0.177, 0.2588, 0.1746, 0.01447, 0.2161, 0.03471, 0.2125, 0.03838, 0.2302, 0.01778, 0.2341, 0.1271, 0.3843, 0.1371, 0.3659, 0.153, 0.3749, 0.1434, 0.3932, 0.06495, 0.3499, 0.05795, 0.3196, 0.1371, 0.3659, 0.1271, 0.3843, 0.1143, 0.376, 0.03128, 0.3037, 0.05795, 0.3196, 0.06495, 0.3499, 0.05828, 0.345, 0.03831, 0.3339, 0.03385, 0.3115, 0.01778, 0.2341, 0.03838, 0.2302, 0.05795, 0.3196, 0.03128, 0.3037, 0.02173, 0.2489, 0.153, 0.3749, 0.1371, 0.3659, 0.2286, 0.1955, 0.2488, 0.1917, 0.4321, 0.5099, 0.4295, 0.5176, 0.4237, 0.5122, 0.5182, 0.5754, 0.5246, 0.5706, 0.5307, 0.5754, 0.5288, 0.5831, 0.5207, 0.5832, 0.4939, 0.3134, 0.4973, 0.3208, 0.4893, 0.3208, 0.7061, 0.3921, 0.7049, 0.4008, 0.6988, 0.3955, 0.3271, 0.436, 0.3355, 0.438, 0.3296, 0.4436, 0.2707, 0.1749, 0.2646, 0.1786, 0.2588, 0.1746, 0.26, 0.1672, 0.2698, 0.167, 0.3713, 0.4002, 0.3784, 0.3961, 0.3791, 0.4043, 0.7909, 0.4803, 0.7939, 0.4885, 0.786, 0.4866, 0.5201, 0.5885, 0.5239, 0.5963, 0.5159, 0.5953, 0.6195, 0.3094, 0.6132, 0.3143, 0.6113, 0.3064, 0.7798, 0.6024, 0.7872, 0.6059, 0.7797, 0.6106, 0.2105, 0.454, 0.2148, 0.4609, 0.2069, 0.462])
me_mesh_005.materials.append(None)
me_mesh_005.update()
me_mesh_005.normals_split_custom_set([tuple(v) for v in zip(*[iter([0.4548, 0.886, -0.09026, 0.4548, 0.886, -0.09026, 0.4548, 0.886, -0.09026, 0.4548, 0.886, -0.09026, 0.2848, -0.8858, -0.3664, 0.2848, -0.8858, -0.3664, 0.2848, -0.8858, -0.3664, 0.2848, -0.8858, -0.3664, -0.2736, 0.8903, 0.364, -0.2736, 0.8903, 0.364, -0.2736, 0.8903, 0.364, -0.2736, 0.8903, 0.364, -0.8905, 0.442, -0.1073, -0.8905, 0.442, -0.1073, -0.8905, 0.442, -0.1073, -0.8905, 0.442, -0.1073, -0.5204, 0.1774, -0.8353, -0.5204, 0.1774, -0.8353, -0.5204, 0.1774, -0.8353, -0.5204, 0.1774, -0.8353, 0.3118, 0.4459, -0.839, 0.3118, 0.4459, -0.839, 0.3118, 0.4459, -0.839, 0.3118, 0.4459, -0.839, 0.515, -0.1775, 0.8386, 0.515, -0.1775, 0.8386, 0.515, -0.1775, 0.8386, 0.515, -0.1775, 0.8386, 0.8899, -0.446, 0.09587, 0.8899, -0.446, 0.09587, 0.8899, -0.446, 0.09587, 0.8899, -0.446, 0.09587, -0.4551, -0.8858, 0.0906, -0.4551, -0.8858, 0.0906, -0.4551, -0.8858, 0.0906, -0.4551, -0.8858, 0.0906, -0.3217, -0.4414, 0.8377, -0.3217, -0.4414, 0.8377, -0.3217, -0.4414, 0.8377, -0.3217, -0.4414, 0.8377, -0.8855, 0.4391, -0.1519, -0.8855, 0.4391, -0.1519, -0.8855, 0.4391, -0.1519, -0.8855, 0.4391, -0.1519, -0.06532, 0.1343, 0.9888, -0.06532, 0.1343, 0.9888, -0.06532, 0.1343, 0.9888, -0.06532, 0.1343, 0.9888, 0.7123, -0.4227, -0.5603, 0.7123, -0.4227, -0.5603, 0.7123, -0.4227, -0.5603, 0.7123, -0.4227, -0.5603, -0.5586, 0.2049, -0.8038, -0.5586, 0.2049, -0.8038, -0.5586, 0.2049, -0.8038, -0.5586, 0.2049, -0.8038, 0.8138, 0.4254, -0.3958, 0.8138, 0.4254, -0.3958, 0.8138, 0.4254, -0.3958, 0.8138, 0.4254, -0.3958, 0.4691, -0.2046, 0.8591, 0.4691, -0.2046, 0.8591, 0.4691, -0.2046, 0.8591, 0.4691, -0.2046, 0.8591, -0.2398, -0.4359, 0.8674, -0.2398, -0.4359, 0.8674, -0.2398, -0.4359, 0.8674, -0.2398, -0.4359, 0.8674, -0.9105, -0.1304, -0.3924, -0.9105, -0.1304, -0.3924, -0.9105, -0.1304, -0.3924, -0.9105, -0.1304, -0.3924, -0.4602, 0.2112, -0.8624, -0.4602, 0.2112, -0.8624, -0.4602, 0.2112, -0.8624, -0.4602, 0.2112, -0.8624, -0.8234, -0.4124, 0.3898, -0.8234, -0.4124, 0.3898, -0.8234, -0.4124, 0.3898, -0.8234, -0.4124, 0.3898, 0.9142, 0.1231, 0.3862, 0.9142, 0.1231, 0.3862, 0.9142, 0.1231, 0.3862, 0.9142, 0.1231, 0.3862, 0.2846, 0.4364, -0.8535, 0.2846, 0.4364, -0.8535, 0.2846, 0.4364, -0.8535, 0.2846, 0.4364, -0.8535, -0.3155, -0.7702, -0.5542, -0.3155, -0.7702, -0.5542, -0.3155, -0.7702, -0.5542, -0.3155, -0.7702, -0.5542, -0.04178, 0.1555, 0.987, -0.04178, 0.1555, 0.987, -0.04178, 0.1555, 0.987, -0.04178, 0.1555, 0.987, 0.4543, 0.8763, -0.1602, 0.4543, 0.8763, -0.1602, 0.4543, 0.8763, -0.1602, 0.4543, 0.8763, -0.1602, 0.3323, 0.471, -0.8172, 0.3323, 0.471, -0.8172, 0.3323, 0.471, -0.8172, 0.3323, 0.471, -0.8172, 0.7338, -0.4073, -0.5437, 0.7338, -0.4073, -0.5437, 0.7338, -0.4073, -0.5437, 0.7338, -0.4073, -0.5437, -0.8113, -0.4077, 0.4189, -0.8113, -0.4077, 0.4189, -0.8113, -0.4077, 0.4189, -0.8113, -0.4077, 0.4189, -0.2393, 0.9087, 0.3421, -0.2393, 0.9087, 0.3421, -0.2393, 0.9087, 0.3421, -0.2393, 0.9087, 0.3421, 0.4111, 0.9094, -0.063, 0.4111, 0.9094, -0.063, 0.4111, 0.9094, -0.063, 0.4111, 0.9094, -0.063, -0.8691, 0.4908, -0.06216, -0.8691, 0.4908, -0.06216, -0.8691, 0.4908, -0.06216, -0.8691, 0.4908, -0.06216, -0.3402, 0.8769, 0.3395, -0.3402, 0.8769, 0.3395, -0.3402, 0.8769, 0.3395, -0.3402, 0.8769, 0.3395, 0.8979, 0.1504, 0.4136, 0.8979, 0.1504, 0.4136, 0.8979, 0.1504, 0.4136, 0.8979, 0.1504, 0.4136, -0.3571, -0.7634, -0.5383, -0.3571, -0.7634, -0.5383, -0.3571, -0.7634, -0.5383, -0.3571, -0.7634, -0.5383, 0.8116, 0.4158, -0.4104, 0.8116, 0.4158, -0.4104, 0.8116, 0.4158, -0.4104, 0.8116, 0.4158, -0.4104, -0.7328, 0.4164, 0.5381, -0.7328, 0.4164, 0.5381, -0.7328, 0.4164, 0.5381, -0.7328, 0.4164, 0.5381, -0.3953, -0.9173, 0.0486, -0.3953, -0.9173, 0.0486, -0.3953, -0.9173, 0.0486, -0.3953, -0.9173, 0.0486, 0.2401, -0.9093, -0.3399, 0.2401, -0.9093, -0.3399, 0.2401, -0.9093, -0.3399, 0.2401, -0.9093, -0.3399, 0.03557, -0.1417, -0.9893, 0.03557, -0.1417, -0.9893, 0.03557, -0.1417, -0.9893, 0.03557, -0.1417, -0.9893, 0.3253, 0.7678, 0.552, 0.3253, 0.7678, 0.552, 0.3253, 0.7678, 0.552, 0.3253, 0.7678, 0.552, -0.3392, -0.5065, 0.7927, -0.3392, -0.5065, 0.7927, -0.3392, -0.5065, 0.7927, -0.3392, -0.5065, 0.7927, -0.4561, -0.8735, 0.17, -0.4561, -0.8735, 0.17, -0.4561, -0.8735, 0.17, -0.4561, -0.8735, 0.17, 0.8854, -0.4395, 0.1513, 0.8854, -0.4395, 0.1513, 0.8854, -0.4395, 0.1513, 0.8854, -0.4395, 0.1513, 0.5586, -0.2048, 0.8038, 0.5586, -0.2048, 0.8038, 0.5586, -0.2048, 0.8038, 0.5586, -0.2048, 0.8038, -0.7174, 0.4251, 0.5519, -0.7174, 0.4251, 0.5519, -0.7174, 0.4251, 0.5519, -0.7174, 0.4251, 0.5519, 0.05639, -0.1302, -0.9899, 0.05639, -0.1302, -0.9899, 0.05639, -0.1302, -0.9899, 0.05639, -0.1302, -0.9899, 0.3223, -0.8829, -0.3414, 0.3223, -0.8829, -0.3414, 0.3223, -0.8829, -0.3414, 0.3223, -0.8829, -0.3414, 0.8718, -0.4832, 0.08016, 0.8718, -0.4832, 0.08016, 0.8718, -0.4832, 0.08016, 0.8718, -0.4832, 0.08016, 0.3488, 0.7673, 0.5382, 0.3488, 0.7673, 0.5382, 0.3488, 0.7673, 0.5382, 0.3488, 0.7673, 0.5382, -0.8979, -0.1385, -0.4178, -0.8979, -0.1385, -0.4178, -0.8979, -0.1385, -0.4178, -0.8979, -0.1385, -0.4178, 0.1513, -0.456, -0.877, 0.4017, -0.3495, -0.8464, 0.4244, -0.3231, -0.8459, 0.4249, -0.3261, -0.8445, -0.1138, -0.5209, -0.846, 0.1513, -0.456, -0.877, -0.1466, -0.5169, -0.8434, -0.148, -0.5144, -0.8447, 0.1671, 0.4152, -0.8943, -0.3647, 0.2343, -0.9012, -0.3717, 0.2307, -0.8992, 0.1769, 0.4076, -0.8959, 0.1769, 0.4076, -0.8959, -0.3717, 0.2307, -0.8992, -0.3373, 0.2453, -0.9089, 0.1387, 0.3983, -0.9067, -0.5034, 0.2833, -0.8163, 0.2408, 0.5265, -0.8154, 0.1387, 0.3983, -0.9067, -0.3373, 0.2453, -0.9089, -0.8348, 0.5251, -0.1653, -0.5034, 0.2833, -0.8163, -0.6554, 0.2402, -0.7161, -0.869, 0.3943, -0.299, -0.2863, 0.9238, 0.2542, -0.8348, 0.5251, -0.1653, -0.8139, 0.5809, 0.01011, -0.4504, 0.8451, 0.2879, 0.3693, 0.9171, -0.1504, -0.2863, 0.9238, 0.2542, -0.1009, 0.9524, 0.2878, 0.3184, 0.9476, 0.02762, 0.2408, 0.5265, -0.8154, 0.3693, 0.9171, -0.1504, 0.4711, 0.8333, -0.2892, 0.3907, 0.5862, -0.7097, 0.3907, 0.5862, -0.7097, 0.4711, 0.8333, -0.2892, 0.4724, 0.8444, -0.2525, 0.3803, 0.5608, -0.7354, -0.8496, -0.4578, -0.262, -0.7037, -0.5188, -0.4854, -0.6879, -0.511, -0.5154, -0.6874, -0.5133, -0.5138, -0.9347, -0.3546, -0.02271, -0.8496, -0.4578, -0.262, -0.9426, -0.3338, 0.000534, -0.9436, -0.3311, -0.000286, -0.6307, 0.2378, -0.7387, -0.8767, 0.4031, -0.2627, -0.877, 0.4027, -0.2621, -0.6295, 0.2253, -0.7436, -0.6295, 0.2253, -0.7436, -0.877, 0.4027, -0.2621, -0.869, 0.3943, -0.299, -0.6554, 0.2402, -0.7161, 0.3184, 0.9476, 0.02762, -0.1009, 0.9524, 0.2878, -0.1346, 0.9424, 0.3061, 0.3496, 0.9369, 0.00469, -0.6715, 0.1642, 0.7226, -0.8404, 0.01991, 0.5416, -0.8568, 0.01008, 0.5155, -0.8564, 0.009059, 0.5163, -0.45, 0.3036, 0.8398, -0.6715, 0.1642, 0.7226, -0.425, 0.3225, 0.8458, -0.4252, 0.3237, 0.8453, -0.8319, 0.5545, -0.02142, -0.4104, 0.8611, 0.3001, -0.4122, 0.8575, 0.3079, -0.8349, 0.5502, -0.01517, -0.8349, 0.5502, -0.01517, -0.4122, 0.8575, 0.3079, -0.4504, 0.8451, 0.2879, -0.8139, 0.5809, 0.01011, 0.8202, 0.001075, -0.5721, 0.6609, -0.1334, -0.7385, 0.8425, 0.009655, -0.5387, 0.8437, 0.007419, -0.5368, 0.4529, -0.8389, -0.3018, 0.8201, -0.5718, -0.02096, 0.8251, -0.5648, -0.01481, 0.4416, -0.8429, -0.3075, 0.6609, -0.1334, -0.7385, 0.456, -0.2679, -0.8487, 0.4291, -0.2972, -0.853, 0.4289, -0.2944, -0.854, 0.4416, -0.8429, -0.3075, 0.8251, -0.5648, -0.01481, 0.8074, -0.5889, -0.03477, 0.4731, -0.8318, -0.2902, 0.8368, -0.5266, 0.1498, 0.2983, -0.9179, -0.2617, 0.4731, -0.8318, -0.2902, 0.8074, -0.5889, -0.03477, 0.5036, -0.2849, 0.8156, 0.8368, -0.5266, 0.1498, 0.8721, -0.397, 0.2859, 0.6649, -0.2467, 0.705, -0.2412, -0.5257, 0.8158, 0.5036, -0.2849, 0.8156, 0.3388, -0.2435, 0.9088, -0.1359, -0.397, 0.9077, -0.3676, -0.9178, 0.1501, -0.2412, -0.5257, 0.8158, -0.3894, -0.578, 0.7171, -0.4711, -0.8304, 0.2974, 0.2983, -0.9179, -0.2617, -0.3676, -0.9178, 0.1501, -0.3115, -0.9497, -0.03274, 0.1096, -0.9498, -0.293, 0.1096, -0.9498, -0.293, -0.3115, -0.9497, -0.03274, -0.3425, -0.9395, -0.01003, 0.1437, -0.9396, -0.3106, -0.4252, 0.3237, 0.8453, -0.425, 0.3225, 0.8458, -0.4268, 0.333, 0.8408, -0.4258, 0.3236, 0.845, -0.4711, -0.8304, 0.2974, -0.3894, -0.578, 0.7171, -0.3766, -0.5479, 0.747, -0.4725, -0.8414, 0.2624, 0.7101, 0.5173, 0.4777, 0.8538, 0.4518, 0.2586, 0.6889, 0.5125, 0.5126, 0.6893, 0.51, 0.5146, 0.8731, -0.4132, 0.2587, 0.6496, -0.2381, 0.722, 0.641, -0.2321, 0.7316, 0.8793, -0.4058, 0.2495, 0.8538, 0.4518, 0.2586, 0.9384, 0.3447, 0.02461, 0.9496, 0.3133, 0.001627, 0.9486, 0.3165, 0.0006875, 0.8793, -0.4058, 0.2495, 0.641, -0.2321, 0.7316, 0.6649, -0.2467, 0.705, 0.8721, -0.397, 0.2859, -0.1359, -0.397, 0.9077, 0.3388, -0.2435, 0.9088, 0.3737, -0.2293, 0.8988, -0.1772, -0.4062, 0.8964, -0.3929, 0.3427, 0.8534, -0.1439, 0.4409, 0.8859, -0.423, 0.3188, 0.8482, -0.4229, 0.3175, 0.8488, 0.364, -0.2426, 0.8993, -0.176, -0.4074, 0.8961, -0.1772, -0.4062, 0.8964, 0.3737, -0.2293, 0.8988, -0.1439, 0.4409, 0.8859, 0.1285, 0.4997, 0.8566, 0.1663, 0.4923, 0.8544, 0.1651, 0.4945, 0.8534, 0.1651, 0.4945, 0.8534, 0.1663, 0.4923, 0.8544, 0.1668, 0.4929, 0.854, 0.1718, 0.4831, 0.8585, 0.9486, 0.3165, 0.0006875, 0.9496, 0.3133, 0.001627, 0.9536, 0.3012, 0.004019, 0.9565, 0.2917, 0.007156, 0.4289, -0.2944, -0.854, 0.4291, -0.2972, -0.853, 0.4247, -0.3077, -0.8514, 0.4263, -0.3167, -0.8473, -0.2095, -0.4829, -0.8503, -0.4561, -0.4987, -0.7371, -0.1693, -0.4921, -0.8539, -0.1681, -0.4943, -0.8529, -0.3283, -0.9445, -0.008285, 0.1388, -0.9447, -0.2971, 0.1437, -0.9396, -0.3106, -0.3425, -0.9395, -0.01003, -0.4561, -0.4987, -0.7371, -0.6672, -0.4864, -0.5642, -0.6866, -0.497, -0.5307, -0.687, -0.4947, -0.5323, -0.687, -0.4947, -0.5323, -0.6866, -0.497, -0.5307, -0.6873, -0.5038, -0.5232, -0.6851, -0.5129, -0.5173, -0.3724, -0.5496, 0.7479, -0.472, -0.8371, 0.2765, -0.4725, -0.8414, 0.2624, -0.3766, -0.5479, 0.747, -0.9507, -0.1462, 0.2734, -0.871, -0.01069, 0.4912, -0.8525, -0.0006708, 0.5228, -0.8529, 0.0002357, 0.522, -0.9581, -0.2847, 0.0321, -0.9507, -0.1462, 0.2734, -0.9512, -0.3084, 0.002965, -0.9505, -0.3109, 0.003524, -0.8529, 0.0002357, 0.522, -0.8525, -0.0006708, 0.5228, -0.8521, 0.0006219, 0.5233, -0.8481, -0.007715, 0.5298, -0.1329, 0.943, 0.305, 0.3378, 0.9412, 0.0007006, 0.3496, 0.9369, 0.00469, -0.1346, 0.9424, 0.3061, 0.4582, 0.4989, 0.7356, 0.2101, 0.4831, 0.85, 0.1773, 0.4882, 0.8545, 0.1786, 0.4858, 0.8557, 0.6691, 0.4855, 0.5627, 0.4582, 0.4989, 0.7356, 0.6876, 0.4897, 0.5361, 0.6872, 0.492, 0.5346, 0.6872, 0.492, 0.5346, 0.6876, 0.4897, 0.5361, 0.6839, 0.5152, 0.5166, 0.686, 0.5078, 0.5211, -0.9436, -0.3311, -0.000286, -0.9426, -0.3338, 0.000534, -0.9533, -0.302, -0.00547, -0.9511, -0.3089, -0.002435, -0.148, -0.5144, -0.8447, -0.1466, -0.5169, -0.8434, -0.1665, -0.4915, -0.8548, -0.1637, -0.4996, -0.8507, 0.9575, 0.1282, -0.2583, 0.9648, 0.2622, -0.02154, 0.9576, 0.288, 0.0003486, 0.9585, 0.285, 0.001254, 0.8772, -0.007315, -0.48, 0.9575, 0.1282, -0.2583, 0.8613, -0.01422, -0.508, 0.8602, -0.01187, -0.5098, 0.4724, 0.8419, -0.2607, 0.3825, 0.5656, -0.7306, 0.3803, 0.5608, -0.7354, 0.4724, 0.8444, -0.2525, 0.8602, -0.01187, -0.5098, 0.8613, -0.01422, -0.508, 0.8463, 0.01081, -0.5326, 0.8487, 0.003989, -0.5289, 0.1718, 0.4831, 0.8585, 0.1668, 0.4929, 0.854, 0.1607, 0.5082, 0.8461, 0.1635, 0.5003, 0.8503, 0.1635, 0.5003, 0.8503, 0.1607, 0.5082, 0.8461, 0.1786, 0.4858, 0.8557, 0.1773, 0.4882, 0.8545, -0.4258, 0.3236, 0.845, -0.4268, 0.333, 0.8408, -0.4247, 0.3147, 0.8488, -0.4235, 0.305, 0.853, -0.4235, 0.305, 0.853, -0.4247, 0.3147, 0.8488, -0.4229, 0.3175, 0.8488, -0.423, 0.3188, 0.8482, -0.9511, -0.3089, -0.002435, -0.9533, -0.302, -0.00547, -0.9489, -0.3156, 0.0001892, -0.9459, -0.3245, 0.003278, -0.9459, -0.3245, 0.003278, -0.9489, -0.3156, 0.0001892, -0.9505, -0.3109, 0.003524, -0.9512, -0.3084, 0.002965, -0.8481, -0.007715, 0.5298, -0.8521, 0.0006219, 0.5233, -0.8594, 0.01632, 0.5111, -0.8557, 0.008154, 0.5175, -0.8557, 0.008154, 0.5175, -0.8594, 0.01632, 0.5111, -0.8564, 0.009059, 0.5163, -0.8568, 0.01008, 0.5155, -0.1637, -0.4996, -0.8507, -0.1665, -0.4915, -0.8548, -0.1608, -0.5061, -0.8473, -0.1563, -0.5147, -0.843, -0.1563, -0.5147, -0.843, -0.1608, -0.5061, -0.8473, -0.1681, -0.4943, -0.8529, -0.1693, -0.4921, -0.8539, -0.6851, -0.5129, -0.5173, -0.6873, -0.5038, -0.5232, -0.6913, -0.4881, -0.5328, -0.6891, -0.4966, -0.5277, -0.6891, -0.4966, -0.5277, -0.6913, -0.4881, -0.5328, -0.6874, -0.5133, -0.5138, -0.6879, -0.511, -0.5154, 0.8487, 0.003989, -0.5289, 0.8463, 0.01081, -0.5326, 0.8509, -0.001545, -0.5253, 0.8541, -0.008557, -0.5201, 0.8541, -0.008557, -0.5201, 0.8509, -0.001545, -0.5253, 0.8437, 0.007419, -0.5368, 0.8425, 0.009655, -0.5387, 0.4263, -0.3167, -0.8473, 0.4247, -0.3077, -0.8514, 0.4212, -0.2928, -0.8584, 0.4232, -0.3008, -0.8546, 0.4232, -0.3008, -0.8546, 0.4212, -0.2928, -0.8584, 0.4249, -0.3261, -0.8445, 0.4244, -0.3231, -0.8459, 0.9565, 0.2917, 0.007156, 0.9536, 0.3012, 0.004019, 0.9486, 0.3165, -0.002824, 0.9513, 0.3083, 0.001183, 0.9513, 0.3083, 0.001183, 0.9486, 0.3165, -0.002824, 0.9585, 0.285, 0.001254, 0.9576, 0.288, 0.0003486, 0.686, 0.5078, 0.5211, 0.6839, 0.5152, 0.5166, 0.6876, 0.5014, 0.5252, 0.6894, 0.4931, 0.5306, 0.6894, 0.4931, 0.5306, 0.6876, 0.5014, 0.5252, 0.6893, 0.51, 0.5146, 0.6889, 0.5125, 0.5126, 0.3209, 0.4465, -0.8352, 0.2888, 0.4463, -0.847, 0.1769, 0.4076, -0.8959, 0.1387, 0.3983, -0.9067, -0.6554, 0.2402, -0.7161, -0.5134, 0.1726, -0.8406, -0.5357, 0.1913, -0.8225, -0.6295, 0.2253, -0.7436, -0.8349, 0.5502, -0.01517, -0.8838, 0.4569, -0.1006, -0.8707, 0.4781, -0.1156, -0.8319, 0.5545, -0.02142, -0.463, -0.8813, 0.09433, -0.4352, -0.8966, 0.08168, -0.3425, -0.9395, -0.01003, -0.3115, -0.9497, -0.03274, 0.8793, -0.4058, 0.2495, 0.8863, -0.4474, 0.1197, 0.8661, -0.4789, 0.1432, 0.8731, -0.4132, 0.2587, -0.3208, -0.4368, 0.8404, -0.3238, -0.4528, 0.8308, -0.3766, -0.5479, 0.747, -0.3894, -0.578, 0.7171, 0.3388, -0.2435, 0.9088, 0.5223, -0.1717, 0.8353, 0.4967, -0.192, 0.8464, 0.3737, -0.2293, 0.8988, -0.2877, 0.9041, 0.3161, -0.2761, 0.91, 0.3094, -0.2883, 0.8896, 0.3544, -0.2914, 0.899, 0.3269, -0.2888, 0.9023, 0.3201, -0.1009, 0.9524, 0.2878, -0.2672, 0.8909, 0.3673, -0.2501, 0.9012, 0.3538, -0.1346, 0.9424, 0.3061, -0.2863, 0.9238, 0.2542, -0.4504, 0.8451, 0.2879, -0.2672, 0.8909, 0.3673, -0.1009, 0.9524, 0.2878, -0.2883, 0.8896, 0.3544, -0.2672, 0.8909, 0.3673, -0.4504, 0.8451, 0.2879, -0.4122, 0.8575, 0.3079, -0.2914, 0.899, 0.3269, -0.2883, 0.8896, 0.3544, -0.4122, 0.8575, 0.3079, -0.4104, 0.8611, 0.3001, -0.2625, 0.909, 0.3237, -0.2761, 0.91, 0.3094, -0.2877, 0.9041, 0.3161, -0.2782, 0.9179, 0.283, -0.2782, 0.9179, 0.283, -0.2782, 0.9179, 0.283, -0.2539, 0.9075, 0.3346, -0.2501, 0.9012, 0.3538, -0.2761, 0.91, 0.3094, -0.2625, 0.909, 0.3237, -0.2605, 0.9078, 0.3287, -0.1346, 0.9424, 0.3061, -0.2501, 0.9012, 0.3538, -0.2539, 0.9075, 0.3346, -0.1329, 0.943, 0.305, -0.8348, 0.5251, -0.1653, -0.869, 0.3943, -0.299, -0.893, 0.4362, -0.1107, -0.8139, 0.5809, 0.01011, -0.8139, 0.5809, 0.01011, -0.893, 0.4362, -0.1107, -0.8838, 0.4569, -0.1006, -0.8349, 0.5502, -0.01517, -0.8895, 0.4366, -0.1346, -0.877, 0.4027, -0.2621, -0.8767, 0.4031, -0.2627, -0.8802, 0.4523, -0.1438, -0.8648, 0.4821, -0.1403, -0.8895, 0.4366, -0.1346, -0.8802, 0.4523, -0.1438, -0.8765, 0.4601, -0.1418, -0.8738, 0.4646, -0.1432, -0.8661, 0.4838, -0.1259, -0.8648, 0.4821, -0.1403, -0.8738, 0.4646, -0.1432, -0.8512, 0.5015, -0.1548, -0.8512, 0.5015, -0.1548, -0.8512, 0.5015, -0.1548, -0.8707, 0.4781, -0.1156, -0.8838, 0.4569, -0.1006, -0.8648, 0.4821, -0.1403, -0.8661, 0.4838, -0.1259, -0.8678, 0.4816, -0.1223, -0.893, 0.4362, -0.1107, -0.869, 0.3943, -0.299, -0.877, 0.4027, -0.2621, -0.8895, 0.4366, -0.1346, -0.3373, 0.2453, -0.9089, -0.5134, 0.1726, -0.8406, -0.6554, 0.2402, -0.7161, -0.5034, 0.2833, -0.8163, -0.6295, 0.2253, -0.7436, -0.5357, 0.1913, -0.8225, -0.5322, 0.2308, -0.8146, -0.6307, 0.2378, -0.7387, -0.3647, 0.2343, -0.9012, -0.4879, 0.2191, -0.8449, -0.4889, 0.1914, -0.8511, -0.3717, 0.2307, -0.8992, -0.508, 0.2561, -0.8224, -0.4889, 0.1914, -0.8511, -0.4879, 0.2191, -0.8449, -0.4945, 0.2279, -0.8387, -0.4954, 0.2346, -0.8364, -0.5245, 0.2464, -0.815, -0.508, 0.2561, -0.8224, -0.4954, 0.2346, -0.8364, -0.5025, 0.2941, -0.813, -0.5025, 0.2941, -0.813, -0.5025, 0.2941, -0.813, -0.5322, 0.2308, -0.8146, -0.5357, 0.1913, -0.8225, -0.508, 0.2561, -0.8224, -0.5245, 0.2464, -0.815, -0.5268, 0.241, -0.8151, -0.3717, 0.2307, -0.8992, -0.4889, 0.1914, -0.8511, -0.5134, 0.1726, -0.8406, -0.3373, 0.2453, -0.9089, 0.3907, 0.5862, -0.7097, 0.3209, 0.4465, -0.8352, 0.1387, 0.3983, -0.9067, 0.2408, 0.5265, -0.8154, 0.1671, 0.4152, -0.8943, 0.1769, 0.4076, -0.8959, 0.2888, 0.4463, -0.847, 0.2613, 0.475, -0.8403, 0.3061, 0.4931, -0.8143, 0.3264, 0.4737, -0.818, 0.3803, 0.5608, -0.7354, 0.3825, 0.5656, -0.7306, 0.2882, 0.4991, -0.8172, 0.2608, 0.506, -0.8222, 0.3264, 0.4737, -0.818, 0.3061, 0.4931, -0.8143, 0.2941, 0.4952, -0.8175, 0.2551, 0.49, -0.8336, 0.2608, 0.506, -0.8222, 0.2882, 0.4991, -0.8172, 0.2336, 0.5332, -0.8131, 0.2336, 0.5332, -0.8131, 0.2336, 0.5332, -0.8131, 0.2613, 0.475, -0.8403, 0.2888, 0.4463, -0.847, 0.2608, 0.506, -0.8222, 0.2551, 0.49, -0.8336, 0.2574, 0.4851, -0.8357, 0.3803, 0.5608, -0.7354, 0.3264, 0.4737, -0.818, 0.3209, 0.4465, -0.8352, 0.3907, 0.5862, -0.7097, 0.3925, 0.9126, -0.1146, 0.392, 0.91, -0.1349, 0.4353, 0.8967, -0.08083, 0.4025, 0.9099, -0.1006, 0.3961, 0.9116, -0.1101, 0.4583, 0.8796, -0.1275, 0.4724, 0.8444, -0.2525, 0.4711, 0.8333, -0.2892, 0.4624, 0.8816, -0.09516, 0.4624, 0.8816, -0.09516, 0.4711, 0.8333, -0.2892, 0.3693, 0.9171, -0.1504, 0.3184, 0.9476, 0.02762, 0.4353, 0.8967, -0.08083, 0.4624, 0.8816, -0.09516, 0.3184, 0.9476, 0.02762, 0.3496, 0.9369, 0.00469, 0.4025, 0.9099, -0.1006, 0.4353, 0.8967, -0.08083, 0.3496, 0.9369, 0.00469, 0.3378, 0.9412, 0.0007006, 0.4176, 0.898, -0.1389, 0.392, 0.91, -0.1349, 0.3925, 0.9126, -0.1146, 0.3594, 0.9203, -0.1546, 0.3594, 0.9203, -0.1546, 0.3594, 0.9203, -0.1546, 0.4348, 0.8896, -0.14, 0.4583, 0.8796, -0.1275, 0.392, 0.91, -0.1349, 0.4176, 0.898, -0.1389, 0.4239, 0.8953, -0.1371, 0.4724, 0.8419, -0.2607, 0.4724, 0.8444, -0.2525, 0.4583, 0.8796, -0.1275, 0.4348, 0.8896, -0.14, 0.5036, -0.2849, 0.8156, 0.6649, -0.2467, 0.705, 0.5223, -0.1717, 0.8353, 0.3388, -0.2435, 0.9088, 0.3737, -0.2293, 0.8988, 0.4967, -0.192, 0.8464, 0.4907, -0.2309, 0.8402, 0.364, -0.2426, 0.8993, 0.5414, -0.1918, 0.8186, 0.641, -0.2321, 0.7316, 0.6496, -0.2381, 0.722, 0.5362, -0.2234, 0.814, 0.5075, -0.2573, 0.8223, 0.5414, -0.1918, 0.8186, 0.5362, -0.2234, 0.814, 0.5289, -0.2317, 0.8164, 0.5264, -0.2379, 0.8163, 0.494, -0.2446, 0.8343, 0.5075, -0.2573, 0.8223, 0.5264, -0.2379, 0.8163, 0.5025, -0.2936, 0.8132, 0.5025, -0.2936, 0.8132, 0.5025, -0.2936, 0.8132, 0.4907, -0.2309, 0.8402, 0.4967, -0.192, 0.8464, 0.5075, -0.2573, 0.8223, 0.494, -0.2446, 0.8343, 0.4931, -0.24, 0.8362, 0.5223, -0.1717, 0.8353, 0.6649, -0.2467, 0.705, 0.641, -0.2321, 0.7316, 0.5414, -0.1918, 0.8186, 0.8074, -0.5889, -0.03477, 0.891, -0.4457, 0.08623, 0.8721, -0.397, 0.2859, 0.8368, -0.5266, 0.1498, 0.8721, -0.397, 0.2859, 0.891, -0.4457, 0.08623, 0.8863, -0.4474, 0.1197, 0.8793, -0.4058, 0.2495, 0.8201, -0.5718, -0.02096, 0.8633, -0.4958, 0.09439, 0.8776, -0.4734, 0.07558, 0.8251, -0.5648, -0.01481, 0.8497, -0.5092, 0.1368, 0.8776, -0.4734, 0.07558, 0.8633, -0.4958, 0.09439, 0.8607, -0.4982, 0.1053, 0.8581, -0.5016, 0.1099, 0.8581, -0.4924, 0.1458, 0.8497, -0.5092, 0.1368, 0.8581, -0.5016, 0.1099, 0.8302, -0.5351, 0.156, 0.8302, -0.5351, 0.156, 0.8302, -0.5351, 0.156, 0.8661, -0.4789, 0.1432, 0.8863, -0.4474, 0.1197, 0.8497, -0.5092, 0.1368, 0.8581, -0.4924, 0.1458, 0.8608, -0.488, 0.1447, 0.8251, -0.5648, -0.01481, 0.8776, -0.4734, 0.07558, 0.891, -0.4457, 0.08623, 0.8074, -0.5889, -0.03477, 0.4731, -0.8318, -0.2902, 0.2919, -0.8812, -0.3719, 0.3178, -0.8802, -0.3526, 0.4416, -0.8429, -0.3075, 0.2678, -0.8966, -0.3526, 0.2702, -0.9099, -0.3148, 0.2751, -0.9114, -0.3061, 0.2772, -0.9123, -0.3016, 0.2953, -0.9106, -0.2893, 0.2953, -0.9106, -0.2893, 0.2772, -0.9123, -0.3016, 0.2989, -0.9202, -0.2528, 0.2989, -0.9202, -0.2528, 0.2989, -0.9202, -0.2528, 0.3117, -0.8988, -0.3083, 0.3178, -0.8802, -0.3526, 0.2953, -0.9106, -0.2893, 0.3117, -0.8988, -0.3083, 0.313, -0.8962, -0.3143, 0.3193, -0.8912, -0.3223, 0.4416, -0.8429, -0.3075, 0.3178, -0.8802, -0.3526, 0.3193, -0.8912, -0.3223, 0.4529, -0.8389, -0.3018, 0.1096, -0.9498, -0.293, 0.2919, -0.8812, -0.3719, 0.4731, -0.8318, -0.2902, 0.2983, -0.9179, -0.2617, 0.1437, -0.9396, -0.3106, 0.2678, -0.8966, -0.3526, 0.2919, -0.8812, -0.3719, 0.1096, -0.9498, -0.293, 0.1388, -0.9447, -0.2971, 0.2702, -0.9099, -0.3148, 0.2678, -0.8966, -0.3526, 0.1437, -0.9396, -0.3106, -0.4711, -0.8304, 0.2974, -0.463, -0.8813, 0.09433, -0.3115, -0.9497, -0.03274, -0.3676, -0.9178, 0.1501, -0.3283, -0.9445, -0.008285, -0.3425, -0.9395, -0.01003, -0.4352, -0.8966, 0.08168, -0.4026, -0.9098, 0.1006, -0.4336, -0.8901, 0.1402, -0.4574, -0.8802, 0.1264, -0.4725, -0.8414, 0.2624, -0.472, -0.8371, 0.2765, -0.4182, -0.8976, 0.1394, -0.393, -0.9097, 0.1344, -0.4574, -0.8802, 0.1264, -0.4336, -0.8901, 0.1402, -0.424, -0.8951, 0.1379, -0.3935, -0.9123, 0.1131, -0.393, -0.9097, 0.1344, -0.4182, -0.8976, 0.1394, -0.3603, -0.92, 0.1541, -0.3603, -0.92, 0.1541, -0.3603, -0.92, 0.1541, -0.4026, -0.9098, 0.1006, -0.4352, -0.8966, 0.08168, -0.393, -0.9097, 0.1344, -0.3935, -0.9123, 0.1131, -0.3968, -0.9114, 0.109, -0.4725, -0.8414, 0.2624, -0.4574, -0.8802, 0.1264, -0.463, -0.8813, 0.09433, -0.4711, -0.8304, 0.2974, -0.1359, -0.397, 0.9077, -0.3208, -0.4368, 0.8404, -0.3894, -0.578, 0.7171, -0.2412, -0.5257, 0.8158, -0.3724, -0.5496, 0.7479, -0.3766, -0.5479, 0.747, -0.3238, -0.4528, 0.8308, -0.3103, -0.4689, 0.827, -0.2942, -0.4504, 0.843, -0.3037, -0.4382, 0.846, -0.1772, -0.4062, 0.8964, -0.176, -0.4074, 0.8961, -0.2926, -0.4589, 0.8389, -0.2926, -0.4716, 0.8319, -0.3037, -0.4382, 0.846, -0.2942, -0.4504, 0.843, -0.2943, -0.4554, 0.8402, -0.3027, -0.4729, 0.8275, -0.2926, -0.4716, 0.8319, -0.2926, -0.4589, 0.8389, -0.279, -0.4864, 0.828, -0.279, -0.4864, 0.828, -0.279, -0.4864, 0.828, -0.3103, -0.4689, 0.827, -0.3238, -0.4528, 0.8308, -0.2926, -0.4716, 0.8319, -0.3027, -0.4729, 0.8275, -0.3056, -0.4712, 0.8274, -0.1772, -0.4062, 0.8964, -0.3037, -0.4382, 0.846, -0.3208, -0.4368, 0.8404, -0.1359, -0.397, 0.9077, 0.1513, -0.456, -0.877, -0.1138, -0.5209, -0.846, 0.4017, -0.3495, -0.8464, -0.2691, 0.8494, -0.454, -0.2691, 0.8494, -0.454, -0.2691, 0.8494, -0.454, -0.2691, 0.8494, -0.454, -0.2691, 0.8494, -0.454, -0.8496, -0.4578, -0.262, -0.9347, -0.3546, -0.02271, -0.7037, -0.5188, -0.4854, -0.6715, 0.1642, 0.7226, -0.45, 0.3036, 0.8398, -0.8404, 0.01991, 0.5416, 0.8202, 0.001075, -0.5721, 0.456, -0.2679, -0.8487, 0.6609, -0.1334, -0.7385, 0.2764, -0.8506, 0.4472, 0.2764, -0.8506, 0.4472, 0.2764, -0.8506, 0.4472, 0.2764, -0.8506, 0.4472, 0.2764, -0.8506, 0.4472, 0.7101, 0.5173, 0.4777, 0.9384, 0.3447, 0.02461, 0.8538, 0.4518, 0.2586, -0.3929, 0.3427, 0.8534, 0.1285, 0.4997, 0.8566, -0.1439, 0.4409, 0.8859, -0.2095, -0.4829, -0.8503, -0.6672, -0.4864, -0.5642, -0.4561, -0.4987, -0.7371, -0.871, -0.01069, 0.4912, -0.9507, -0.1462, 0.2734, -0.9581, -0.2847, 0.0321, 0.2101, 0.4831, 0.85, 0.4582, 0.4989, 0.7356, 0.6691, 0.4855, 0.5627, 0.9575, 0.1282, -0.2583, 0.8772, -0.007315, -0.48, 0.9648, 0.2622, -0.02154])] * 3)])

# ---- objects
ob_light = bpy.data.objects.new('Light', light_light)
ob_camera = bpy.data.objects.new('Camera', cam_camera)
ob_transform3 = bpy.data.objects.new('transform3', None)
ob_transform2 = bpy.data.objects.new('transform2', None)
ob_transform6 = bpy.data.objects.new('transform6', None)
ob_transform5 = bpy.data.objects.new('transform5', None)
ob_transform4 = bpy.data.objects.new('transform4', None)
ob_transform1 = bpy.data.objects.new('transform1', None)
ob_transform7 = bpy.data.objects.new('transform7', None)
ob_pplatonic7 = bpy.data.objects.new('pPlatonic7', me_mesh_005)
ob_transform12 = bpy.data.objects.new('transform12', None)
ob_transform10 = bpy.data.objects.new('transform10', None)
ob_transform9 = bpy.data.objects.new('transform9', None)
ob_transform13 = bpy.data.objects.new('transform13', None)
ob_transform11 = bpy.data.objects.new('transform11', None)

# ---- transforms, parenting, visibility, modifiers, constraints
ob_light.location = (4.076, 1.005, 5.904)
ob_light.rotation_euler = (0.6503, 0.05522, 1.866)
ob_light.lock_rotations_4d = False
ob_light.empty_display_type = 'ARROWS'
ob_light.color = (0.0, 0.0, 0.0, 0.0)
ob_light.lineart.crease_threshold = 0.0
ob_camera.location = (7.359, -6.926, 4.958)
ob_camera.rotation_euler = (1.109, 0.0, 0.8149)
ob_camera.lock_rotations_4d = False
ob_camera.empty_display_type = 'ARROWS'
ob_camera.color = (0.0, 0.0, 0.0, 0.0)
ob_camera.display_type = 'WIRE'
ob_camera.lineart.crease_threshold = 0.0
ob_transform3.location = (0.0, 0.0, 0.0)
ob_transform3.color = (0.8, 0.8, 0.8, 1.0)
ob_transform3.hide_viewport = True
ob_transform2.location = (0.0, 0.0, 0.0)
ob_transform2.color = (0.8, 0.8, 0.8, 1.0)
ob_transform2.hide_viewport = True
ob_transform6.location = (0.0, 0.0, 0.0)
ob_transform6.color = (0.8, 0.8, 0.8, 1.0)
ob_transform6.hide_viewport = True
ob_transform5.location = (0.0, 0.0, 0.0)
ob_transform5.color = (0.8, 0.8, 0.8, 1.0)
ob_transform5.hide_viewport = True
ob_transform4.location = (0.0, 0.0, 0.0)
ob_transform4.color = (0.8, 0.8, 0.8, 1.0)
ob_transform4.hide_viewport = True
ob_transform1.location = (0.0, 0.0, 0.0)
ob_transform1.color = (0.8, 0.8, 0.8, 1.0)
ob_transform1.hide_viewport = True
ob_transform7.location = (0.0, 0.0, 0.0)
ob_transform7.color = (0.8, 0.8, 0.8, 1.0)
ob_transform7.hide_viewport = True
ob_pplatonic7.location = (0.0, 0.0, 0.0)
ob_pplatonic7.rotation_euler = (2.094, 0.2793, 0.0)
ob_pplatonic7.color = (0.8, 0.8, 0.8, 1.0)
ob_pplatonic7.material_slots[0].link = 'OBJECT'; ob_pplatonic7.material_slots[0].material = mat_material_001
ob_transform12.location = (0.0, 0.0, 0.0)
ob_transform12.color = (0.8, 0.8, 0.8, 1.0)
ob_transform12.hide_viewport = True
ob_transform10.location = (0.0, 0.0, 0.0)
ob_transform10.color = (0.8, 0.8, 0.8, 1.0)
ob_transform10.hide_viewport = True
ob_transform9.location = (0.0, 0.0, 0.0)
ob_transform9.color = (0.8, 0.8, 0.8, 1.0)
ob_transform9.hide_viewport = True
ob_transform13.location = (0.0, 0.0, 0.0)
ob_transform13.color = (0.8, 0.8, 0.8, 1.0)
ob_transform13.hide_viewport = True
ob_transform11.location = (0.0, 0.0, 0.0)
ob_transform11.color = (0.8, 0.8, 0.8, 1.0)
ob_transform11.hide_viewport = True

# ---- collection membership
col_collection.objects.link(ob_light)
col_collection.objects.link(ob_camera)
col_collection.objects.link(ob_transform3)
col_collection.objects.link(ob_transform2)
col_collection.objects.link(ob_transform6)
col_collection.objects.link(ob_transform5)
col_collection.objects.link(ob_transform4)
col_collection.objects.link(ob_transform1)
col_collection.objects.link(ob_transform7)
col_collection.objects.link(ob_pplatonic7)
col_collection.objects.link(ob_transform12)
col_collection.objects.link(ob_transform10)
col_collection.objects.link(ob_transform9)
col_collection.objects.link(ob_transform13)
col_collection.objects.link(ob_transform11)

# ---- scene / render settings (as saved in the file)
scene.camera = ob_camera
scene.frame_start = 1; scene.frame_end = 250; scene.frame_set(26)
scene.render.engine = 'BLENDER_EEVEE_NEXT'
bpy.context.view_layer.update()
